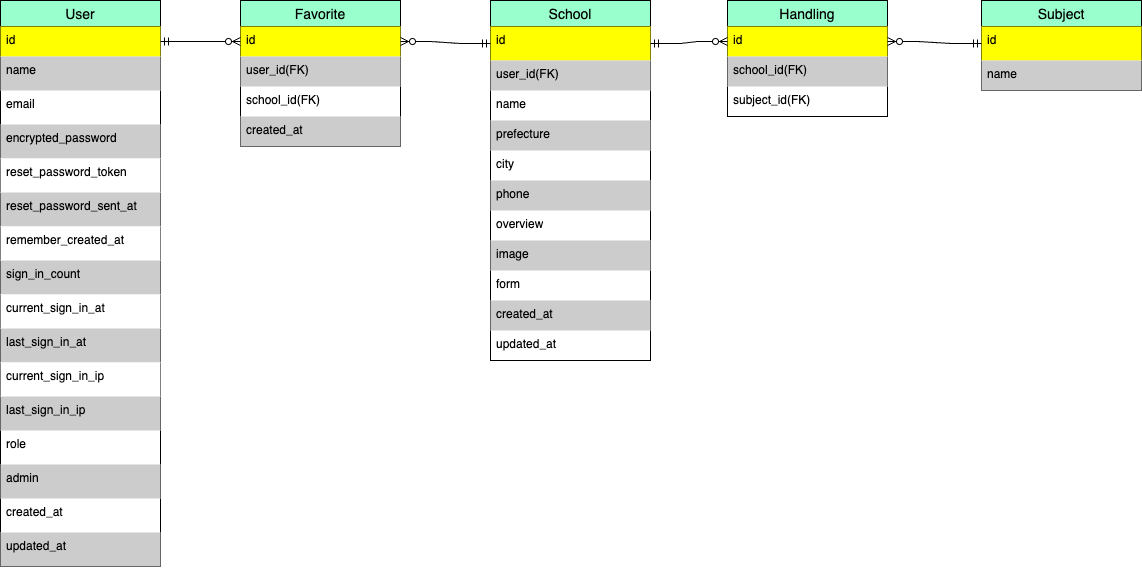

The diagram above was exported from draw.io. Its source (the exported page's mxGraphModel, read from the mxfile embedded in the PNG):
<mxGraphModel dx="1194" dy="559" grid="1" gridSize="10" guides="1" tooltips="1" connect="1" arrows="1" fold="1" page="1" pageScale="1" pageWidth="827" pageHeight="1169" math="0" shadow="0">
  <root>
    <mxCell id="0" />
    <mxCell id="1" parent="0" />
    <mxCell id="eMvLyuMzIr2f83ir6-72-30" value="User" style="swimlane;fontStyle=0;childLayout=stackLayout;horizontal=1;startSize=26;horizontalStack=0;resizeParent=1;resizeParentMax=0;resizeLast=0;collapsible=1;marginBottom=0;align=center;fontSize=14;fillColor=#99FFCC;" parent="1" vertex="1">
      <mxGeometry x="100" y="60" width="160" height="566" as="geometry" />
    </mxCell>
    <mxCell id="eMvLyuMzIr2f83ir6-72-31" value="id" style="text;strokeColor=none;fillColor=#FFFF00;spacingLeft=4;spacingRight=4;overflow=hidden;rotatable=0;points=[[0,0.5],[1,0.5]];portConstraint=eastwest;fontSize=12;whiteSpace=wrap;html=1;" parent="eMvLyuMzIr2f83ir6-72-30" vertex="1">
      <mxGeometry y="26" width="160" height="30" as="geometry" />
    </mxCell>
    <mxCell id="eMvLyuMzIr2f83ir6-72-32" value="name" style="text;strokeColor=none;fillColor=#CCCCCC;spacingLeft=4;spacingRight=4;overflow=hidden;rotatable=0;points=[[0,0.5],[1,0.5]];portConstraint=eastwest;fontSize=12;whiteSpace=wrap;html=1;" parent="eMvLyuMzIr2f83ir6-72-30" vertex="1">
      <mxGeometry y="56" width="160" height="34" as="geometry" />
    </mxCell>
    <mxCell id="eMvLyuMzIr2f83ir6-72-87" value="email" style="text;strokeColor=none;fillColor=none;spacingLeft=4;spacingRight=4;overflow=hidden;rotatable=0;points=[[0,0.5],[1,0.5]];portConstraint=eastwest;fontSize=12;whiteSpace=wrap;html=1;" parent="eMvLyuMzIr2f83ir6-72-30" vertex="1">
      <mxGeometry y="90" width="160" height="34" as="geometry" />
    </mxCell>
    <mxCell id="eMvLyuMzIr2f83ir6-72-86" value="encrypted_password" style="text;strokeColor=none;fillColor=#CCCCCC;spacingLeft=4;spacingRight=4;overflow=hidden;rotatable=0;points=[[0,0.5],[1,0.5]];portConstraint=eastwest;fontSize=12;whiteSpace=wrap;html=1;" parent="eMvLyuMzIr2f83ir6-72-30" vertex="1">
      <mxGeometry y="124" width="160" height="34" as="geometry" />
    </mxCell>
    <mxCell id="swrD9era33gq4c19csRB-22" value="reset_password_token" style="text;strokeColor=none;fillColor=#FFFFFF;spacingLeft=4;spacingRight=4;overflow=hidden;rotatable=0;points=[[0,0.5],[1,0.5]];portConstraint=eastwest;fontSize=12;whiteSpace=wrap;html=1;" vertex="1" parent="eMvLyuMzIr2f83ir6-72-30">
      <mxGeometry y="158" width="160" height="34" as="geometry" />
    </mxCell>
    <mxCell id="swrD9era33gq4c19csRB-21" value="reset_password_sent_at" style="text;strokeColor=none;fillColor=#CCCCCC;spacingLeft=4;spacingRight=4;overflow=hidden;rotatable=0;points=[[0,0.5],[1,0.5]];portConstraint=eastwest;fontSize=12;whiteSpace=wrap;html=1;" vertex="1" parent="eMvLyuMzIr2f83ir6-72-30">
      <mxGeometry y="192" width="160" height="34" as="geometry" />
    </mxCell>
    <mxCell id="swrD9era33gq4c19csRB-20" value="remember_created_at" style="text;strokeColor=none;fillColor=#FFFFFF;spacingLeft=4;spacingRight=4;overflow=hidden;rotatable=0;points=[[0,0.5],[1,0.5]];portConstraint=eastwest;fontSize=12;whiteSpace=wrap;html=1;" vertex="1" parent="eMvLyuMzIr2f83ir6-72-30">
      <mxGeometry y="226" width="160" height="34" as="geometry" />
    </mxCell>
    <mxCell id="swrD9era33gq4c19csRB-19" value="sign_in_count" style="text;strokeColor=none;fillColor=#CCCCCC;spacingLeft=4;spacingRight=4;overflow=hidden;rotatable=0;points=[[0,0.5],[1,0.5]];portConstraint=eastwest;fontSize=12;whiteSpace=wrap;html=1;" vertex="1" parent="eMvLyuMzIr2f83ir6-72-30">
      <mxGeometry y="260" width="160" height="34" as="geometry" />
    </mxCell>
    <mxCell id="swrD9era33gq4c19csRB-18" value="current_sign_in_at" style="text;strokeColor=none;fillColor=#FFFFFF;spacingLeft=4;spacingRight=4;overflow=hidden;rotatable=0;points=[[0,0.5],[1,0.5]];portConstraint=eastwest;fontSize=12;whiteSpace=wrap;html=1;" vertex="1" parent="eMvLyuMzIr2f83ir6-72-30">
      <mxGeometry y="294" width="160" height="34" as="geometry" />
    </mxCell>
    <mxCell id="swrD9era33gq4c19csRB-17" value="last_sign_in_at" style="text;strokeColor=none;fillColor=#CCCCCC;spacingLeft=4;spacingRight=4;overflow=hidden;rotatable=0;points=[[0,0.5],[1,0.5]];portConstraint=eastwest;fontSize=12;whiteSpace=wrap;html=1;" vertex="1" parent="eMvLyuMzIr2f83ir6-72-30">
      <mxGeometry y="328" width="160" height="34" as="geometry" />
    </mxCell>
    <mxCell id="swrD9era33gq4c19csRB-16" value="current_sign_in_ip" style="text;strokeColor=none;fillColor=#FFFFFF;spacingLeft=4;spacingRight=4;overflow=hidden;rotatable=0;points=[[0,0.5],[1,0.5]];portConstraint=eastwest;fontSize=12;whiteSpace=wrap;html=1;" vertex="1" parent="eMvLyuMzIr2f83ir6-72-30">
      <mxGeometry y="362" width="160" height="34" as="geometry" />
    </mxCell>
    <mxCell id="swrD9era33gq4c19csRB-15" value="last_sign_in_ip" style="text;strokeColor=none;fillColor=#CCCCCC;spacingLeft=4;spacingRight=4;overflow=hidden;rotatable=0;points=[[0,0.5],[1,0.5]];portConstraint=eastwest;fontSize=12;whiteSpace=wrap;html=1;" vertex="1" parent="eMvLyuMzIr2f83ir6-72-30">
      <mxGeometry y="396" width="160" height="34" as="geometry" />
    </mxCell>
    <mxCell id="eMvLyuMzIr2f83ir6-72-85" value="role" style="text;strokeColor=none;fillColor=none;spacingLeft=4;spacingRight=4;overflow=hidden;rotatable=0;points=[[0,0.5],[1,0.5]];portConstraint=eastwest;fontSize=12;whiteSpace=wrap;html=1;" parent="eMvLyuMzIr2f83ir6-72-30" vertex="1">
      <mxGeometry y="430" width="160" height="34" as="geometry" />
    </mxCell>
    <mxCell id="eMvLyuMzIr2f83ir6-72-84" value="admin" style="text;strokeColor=none;fillColor=#CCCCCC;spacingLeft=4;spacingRight=4;overflow=hidden;rotatable=0;points=[[0,0.5],[1,0.5]];portConstraint=eastwest;fontSize=12;whiteSpace=wrap;html=1;" parent="eMvLyuMzIr2f83ir6-72-30" vertex="1">
      <mxGeometry y="464" width="160" height="34" as="geometry" />
    </mxCell>
    <mxCell id="eMvLyuMzIr2f83ir6-72-83" value="created_at" style="text;strokeColor=none;fillColor=none;spacingLeft=4;spacingRight=4;overflow=hidden;rotatable=0;points=[[0,0.5],[1,0.5]];portConstraint=eastwest;fontSize=12;whiteSpace=wrap;html=1;" parent="eMvLyuMzIr2f83ir6-72-30" vertex="1">
      <mxGeometry y="498" width="160" height="34" as="geometry" />
    </mxCell>
    <mxCell id="eMvLyuMzIr2f83ir6-72-82" value="updated_at" style="text;strokeColor=none;fillColor=#CCCCCC;spacingLeft=4;spacingRight=4;overflow=hidden;rotatable=0;points=[[0,0.5],[1,0.5]];portConstraint=eastwest;fontSize=12;whiteSpace=wrap;html=1;" parent="eMvLyuMzIr2f83ir6-72-30" vertex="1">
      <mxGeometry y="532" width="160" height="34" as="geometry" />
    </mxCell>
    <mxCell id="eMvLyuMzIr2f83ir6-72-34" value="School" style="swimlane;fontStyle=0;childLayout=stackLayout;horizontal=1;startSize=26;horizontalStack=0;resizeParent=1;resizeParentMax=0;resizeLast=0;collapsible=1;marginBottom=0;align=center;fontSize=14;fillColor=#99FFCC;" parent="1" vertex="1">
      <mxGeometry x="590" y="60" width="160" height="360" as="geometry" />
    </mxCell>
    <mxCell id="eMvLyuMzIr2f83ir6-72-35" value="id" style="text;strokeColor=none;fillColor=#FFFF00;spacingLeft=4;spacingRight=4;overflow=hidden;rotatable=0;points=[[0,0.5],[1,0.5]];portConstraint=eastwest;fontSize=12;whiteSpace=wrap;html=1;" parent="eMvLyuMzIr2f83ir6-72-34" vertex="1">
      <mxGeometry y="26" width="160" height="34" as="geometry" />
    </mxCell>
    <mxCell id="eMvLyuMzIr2f83ir6-72-94" value="user_id(FK)" style="text;strokeColor=none;fillColor=#CCCCCC;spacingLeft=4;spacingRight=4;overflow=hidden;rotatable=0;points=[[0,0.5],[1,0.5]];portConstraint=eastwest;fontSize=12;whiteSpace=wrap;html=1;" parent="eMvLyuMzIr2f83ir6-72-34" vertex="1">
      <mxGeometry y="60" width="160" height="30" as="geometry" />
    </mxCell>
    <mxCell id="eMvLyuMzIr2f83ir6-72-93" value="name" style="text;strokeColor=none;fillColor=none;spacingLeft=4;spacingRight=4;overflow=hidden;rotatable=0;points=[[0,0.5],[1,0.5]];portConstraint=eastwest;fontSize=12;whiteSpace=wrap;html=1;" parent="eMvLyuMzIr2f83ir6-72-34" vertex="1">
      <mxGeometry y="90" width="160" height="30" as="geometry" />
    </mxCell>
    <mxCell id="eMvLyuMzIr2f83ir6-72-92" value="prefecture" style="text;strokeColor=none;fillColor=#CCCCCC;spacingLeft=4;spacingRight=4;overflow=hidden;rotatable=0;points=[[0,0.5],[1,0.5]];portConstraint=eastwest;fontSize=12;whiteSpace=wrap;html=1;" parent="eMvLyuMzIr2f83ir6-72-34" vertex="1">
      <mxGeometry y="120" width="160" height="30" as="geometry" />
    </mxCell>
    <mxCell id="eMvLyuMzIr2f83ir6-72-91" value="city" style="text;strokeColor=none;fillColor=none;spacingLeft=4;spacingRight=4;overflow=hidden;rotatable=0;points=[[0,0.5],[1,0.5]];portConstraint=eastwest;fontSize=12;whiteSpace=wrap;html=1;" parent="eMvLyuMzIr2f83ir6-72-34" vertex="1">
      <mxGeometry y="150" width="160" height="30" as="geometry" />
    </mxCell>
    <mxCell id="eMvLyuMzIr2f83ir6-72-90" value="phone" style="text;strokeColor=none;fillColor=#CCCCCC;spacingLeft=4;spacingRight=4;overflow=hidden;rotatable=0;points=[[0,0.5],[1,0.5]];portConstraint=eastwest;fontSize=12;whiteSpace=wrap;html=1;" parent="eMvLyuMzIr2f83ir6-72-34" vertex="1">
      <mxGeometry y="180" width="160" height="30" as="geometry" />
    </mxCell>
    <mxCell id="eMvLyuMzIr2f83ir6-72-89" value="overview" style="text;strokeColor=none;fillColor=none;spacingLeft=4;spacingRight=4;overflow=hidden;rotatable=0;points=[[0,0.5],[1,0.5]];portConstraint=eastwest;fontSize=12;whiteSpace=wrap;html=1;" parent="eMvLyuMzIr2f83ir6-72-34" vertex="1">
      <mxGeometry y="210" width="160" height="30" as="geometry" />
    </mxCell>
    <mxCell id="eMvLyuMzIr2f83ir6-72-88" value="image" style="text;strokeColor=none;fillColor=#CCCCCC;spacingLeft=4;spacingRight=4;overflow=hidden;rotatable=0;points=[[0,0.5],[1,0.5]];portConstraint=eastwest;fontSize=12;whiteSpace=wrap;html=1;" parent="eMvLyuMzIr2f83ir6-72-34" vertex="1">
      <mxGeometry y="240" width="160" height="30" as="geometry" />
    </mxCell>
    <mxCell id="eMvLyuMzIr2f83ir6-72-97" value="form" style="text;strokeColor=none;fillColor=none;spacingLeft=4;spacingRight=4;overflow=hidden;rotatable=0;points=[[0,0.5],[1,0.5]];portConstraint=eastwest;fontSize=12;whiteSpace=wrap;html=1;" parent="eMvLyuMzIr2f83ir6-72-34" vertex="1">
      <mxGeometry y="270" width="160" height="30" as="geometry" />
    </mxCell>
    <mxCell id="eMvLyuMzIr2f83ir6-72-96" value="created_at" style="text;strokeColor=none;fillColor=#CCCCCC;spacingLeft=4;spacingRight=4;overflow=hidden;rotatable=0;points=[[0,0.5],[1,0.5]];portConstraint=eastwest;fontSize=12;whiteSpace=wrap;html=1;" parent="eMvLyuMzIr2f83ir6-72-34" vertex="1">
      <mxGeometry y="300" width="160" height="30" as="geometry" />
    </mxCell>
    <mxCell id="eMvLyuMzIr2f83ir6-72-95" value="updated_at" style="text;strokeColor=none;fillColor=none;spacingLeft=4;spacingRight=4;overflow=hidden;rotatable=0;points=[[0,0.5],[1,0.5]];portConstraint=eastwest;fontSize=12;whiteSpace=wrap;html=1;" parent="eMvLyuMzIr2f83ir6-72-34" vertex="1">
      <mxGeometry y="330" width="160" height="30" as="geometry" />
    </mxCell>
    <mxCell id="eMvLyuMzIr2f83ir6-72-38" value="Favorite" style="swimlane;fontStyle=0;childLayout=stackLayout;horizontal=1;startSize=26;horizontalStack=0;resizeParent=1;resizeParentMax=0;resizeLast=0;collapsible=1;marginBottom=0;align=center;fontSize=14;fillColor=#99FFCC;" parent="1" vertex="1">
      <mxGeometry x="340" y="60" width="160" height="146" as="geometry" />
    </mxCell>
    <mxCell id="eMvLyuMzIr2f83ir6-72-78" value="id" style="text;strokeColor=none;fillColor=#FFFF00;spacingLeft=4;spacingRight=4;overflow=hidden;rotatable=0;points=[[0,0.5],[1,0.5]];portConstraint=eastwest;fontSize=12;whiteSpace=wrap;html=1;" parent="eMvLyuMzIr2f83ir6-72-38" vertex="1">
      <mxGeometry y="26" width="160" height="30" as="geometry" />
    </mxCell>
    <mxCell id="eMvLyuMzIr2f83ir6-72-40" value="user_id(FK)" style="text;strokeColor=none;fillColor=#CCCCCC;spacingLeft=4;spacingRight=4;overflow=hidden;rotatable=0;points=[[0,0.5],[1,0.5]];portConstraint=eastwest;fontSize=12;whiteSpace=wrap;html=1;" parent="eMvLyuMzIr2f83ir6-72-38" vertex="1">
      <mxGeometry y="56" width="160" height="30" as="geometry" />
    </mxCell>
    <mxCell id="eMvLyuMzIr2f83ir6-72-77" value="school_id(FK)" style="text;strokeColor=none;fillColor=none;spacingLeft=4;spacingRight=4;overflow=hidden;rotatable=0;points=[[0,0.5],[1,0.5]];portConstraint=eastwest;fontSize=12;whiteSpace=wrap;html=1;" parent="eMvLyuMzIr2f83ir6-72-38" vertex="1">
      <mxGeometry y="86" width="160" height="30" as="geometry" />
    </mxCell>
    <mxCell id="eMvLyuMzIr2f83ir6-72-79" value="created_at" style="text;strokeColor=none;fillColor=#CCCCCC;spacingLeft=4;spacingRight=4;overflow=hidden;rotatable=0;points=[[0,0.5],[1,0.5]];portConstraint=eastwest;fontSize=12;whiteSpace=wrap;html=1;" parent="eMvLyuMzIr2f83ir6-72-38" vertex="1">
      <mxGeometry y="116" width="160" height="30" as="geometry" />
    </mxCell>
    <mxCell id="eMvLyuMzIr2f83ir6-72-45" value="Handling" style="swimlane;fontStyle=0;childLayout=stackLayout;horizontal=1;startSize=26;horizontalStack=0;resizeParent=1;resizeParentMax=0;resizeLast=0;collapsible=1;marginBottom=0;align=center;fontSize=14;fillColor=#99FFCC;" parent="1" vertex="1">
      <mxGeometry x="827" y="60" width="160" height="116" as="geometry" />
    </mxCell>
    <mxCell id="eMvLyuMzIr2f83ir6-72-47" value="id&lt;br&gt;" style="text;strokeColor=none;fillColor=#FFFF00;spacingLeft=4;spacingRight=4;overflow=hidden;rotatable=0;points=[[0,0.5],[1,0.5]];portConstraint=eastwest;fontSize=12;whiteSpace=wrap;html=1;" parent="eMvLyuMzIr2f83ir6-72-45" vertex="1">
      <mxGeometry y="26" width="160" height="30" as="geometry" />
    </mxCell>
    <mxCell id="eMvLyuMzIr2f83ir6-72-102" value="school_id(FK)" style="text;strokeColor=none;fillColor=#CCCCCC;spacingLeft=4;spacingRight=4;overflow=hidden;rotatable=0;points=[[0,0.5],[1,0.5]];portConstraint=eastwest;fontSize=12;whiteSpace=wrap;html=1;" parent="eMvLyuMzIr2f83ir6-72-45" vertex="1">
      <mxGeometry y="56" width="160" height="30" as="geometry" />
    </mxCell>
    <mxCell id="eMvLyuMzIr2f83ir6-72-101" value="subject_id(FK)" style="text;strokeColor=none;fillColor=none;spacingLeft=4;spacingRight=4;overflow=hidden;rotatable=0;points=[[0,0.5],[1,0.5]];portConstraint=eastwest;fontSize=12;whiteSpace=wrap;html=1;" parent="eMvLyuMzIr2f83ir6-72-45" vertex="1">
      <mxGeometry y="86" width="160" height="30" as="geometry" />
    </mxCell>
    <mxCell id="eMvLyuMzIr2f83ir6-72-105" value="" style="edgeStyle=entityRelationEdgeStyle;fontSize=12;html=1;endArrow=ERzeroToMany;startArrow=ERmandOne;rounded=0;" parent="1" source="eMvLyuMzIr2f83ir6-72-31" target="eMvLyuMzIr2f83ir6-72-78" edge="1">
      <mxGeometry width="100" height="100" relative="1" as="geometry">
        <mxPoint x="220" y="101" as="sourcePoint" />
        <mxPoint x="330" y="100" as="targetPoint" />
      </mxGeometry>
    </mxCell>
    <mxCell id="qlTcNx_2HN9VYvOl0SrY-2" value="" style="edgeStyle=entityRelationEdgeStyle;fontSize=12;html=1;endArrow=ERzeroToMany;startArrow=ERmandOne;rounded=0;entryX=1;entryY=0.5;entryDx=0;entryDy=0;" edge="1" parent="1" source="eMvLyuMzIr2f83ir6-72-35" target="eMvLyuMzIr2f83ir6-72-78">
      <mxGeometry width="100" height="100" relative="1" as="geometry">
        <mxPoint x="580" y="101" as="sourcePoint" />
        <mxPoint x="463.5" y="330" as="targetPoint" />
      </mxGeometry>
    </mxCell>
    <mxCell id="swrD9era33gq4c19csRB-23" value="Subject" style="swimlane;fontStyle=0;childLayout=stackLayout;horizontal=1;startSize=26;horizontalStack=0;resizeParent=1;resizeParentMax=0;resizeLast=0;collapsible=1;marginBottom=0;align=center;fontSize=14;fillColor=#99FFCC;" vertex="1" parent="1">
      <mxGeometry x="1081" y="60" width="160" height="90" as="geometry" />
    </mxCell>
    <mxCell id="swrD9era33gq4c19csRB-24" value="id" style="text;strokeColor=none;fillColor=#FFFF00;spacingLeft=4;spacingRight=4;overflow=hidden;rotatable=0;points=[[0,0.5],[1,0.5]];portConstraint=eastwest;fontSize=12;whiteSpace=wrap;html=1;" vertex="1" parent="swrD9era33gq4c19csRB-23">
      <mxGeometry y="26" width="160" height="34" as="geometry" />
    </mxCell>
    <mxCell id="swrD9era33gq4c19csRB-25" value="name" style="text;strokeColor=none;fillColor=#CCCCCC;spacingLeft=4;spacingRight=4;overflow=hidden;rotatable=0;points=[[0,0.5],[1,0.5]];portConstraint=eastwest;fontSize=12;whiteSpace=wrap;html=1;" vertex="1" parent="swrD9era33gq4c19csRB-23">
      <mxGeometry y="60" width="160" height="30" as="geometry" />
    </mxCell>
    <mxCell id="swrD9era33gq4c19csRB-42" value="" style="edgeStyle=entityRelationEdgeStyle;fontSize=12;html=1;endArrow=ERzeroToMany;startArrow=ERmandOne;rounded=0;" edge="1" parent="1" source="eMvLyuMzIr2f83ir6-72-35" target="eMvLyuMzIr2f83ir6-72-47">
      <mxGeometry width="100" height="100" relative="1" as="geometry">
        <mxPoint x="737" y="100" as="sourcePoint" />
        <mxPoint x="827" y="100" as="targetPoint" />
      </mxGeometry>
    </mxCell>
    <mxCell id="swrD9era33gq4c19csRB-46" value="" style="edgeStyle=entityRelationEdgeStyle;fontSize=12;html=1;endArrow=ERzeroToMany;startArrow=ERmandOne;rounded=0;" edge="1" parent="1" source="swrD9era33gq4c19csRB-24" target="eMvLyuMzIr2f83ir6-72-47">
      <mxGeometry width="100" height="100" relative="1" as="geometry">
        <mxPoint x="1110" y="100" as="sourcePoint" />
        <mxPoint x="1040" y="100" as="targetPoint" />
      </mxGeometry>
    </mxCell>
  </root>
</mxGraphModel>